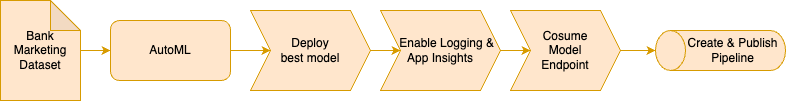

The diagram above was exported from draw.io. Its source (the exported page's mxGraphModel, read from the mxfile embedded in the PNG):
<mxGraphModel dx="1242" dy="820" grid="1" gridSize="10" guides="1" tooltips="1" connect="1" arrows="1" fold="1" page="1" pageScale="1" pageWidth="827" pageHeight="1169" math="0" shadow="0">
  <root>
    <mxCell id="0" />
    <mxCell id="1" parent="0" />
    <mxCell id="dvcPgsnfez7f8Mr6v1Gb-7" style="edgeStyle=orthogonalEdgeStyle;rounded=0;orthogonalLoop=1;jettySize=auto;html=1;entryX=0;entryY=0.5;entryDx=0;entryDy=0;fillColor=#ffe6cc;strokeColor=#d79b00;" edge="1" parent="1" source="dvcPgsnfez7f8Mr6v1Gb-1" target="dvcPgsnfez7f8Mr6v1Gb-2">
      <mxGeometry relative="1" as="geometry" />
    </mxCell>
    <mxCell id="dvcPgsnfez7f8Mr6v1Gb-1" value="Bank Marketing Dataset" style="shape=note;whiteSpace=wrap;html=1;backgroundOutline=1;darkOpacity=0.05;fillColor=#ffe6cc;strokeColor=#d79b00;" vertex="1" parent="1">
      <mxGeometry x="20" y="160" width="80" height="100" as="geometry" />
    </mxCell>
    <mxCell id="dvcPgsnfez7f8Mr6v1Gb-8" value="" style="edgeStyle=orthogonalEdgeStyle;rounded=0;orthogonalLoop=1;jettySize=auto;html=1;fillColor=#ffe6cc;strokeColor=#d79b00;" edge="1" parent="1" source="dvcPgsnfez7f8Mr6v1Gb-2" target="dvcPgsnfez7f8Mr6v1Gb-3">
      <mxGeometry relative="1" as="geometry" />
    </mxCell>
    <mxCell id="dvcPgsnfez7f8Mr6v1Gb-2" value="AutoML" style="rounded=1;whiteSpace=wrap;html=1;fillColor=#ffe6cc;strokeColor=#d79b00;" vertex="1" parent="1">
      <mxGeometry x="130" y="180" width="120" height="60" as="geometry" />
    </mxCell>
    <mxCell id="dvcPgsnfez7f8Mr6v1Gb-10" style="edgeStyle=orthogonalEdgeStyle;rounded=0;orthogonalLoop=1;jettySize=auto;html=1;exitX=1;exitY=0.5;exitDx=0;exitDy=0;fillColor=#ffe6cc;strokeColor=#d79b00;" edge="1" parent="1" source="dvcPgsnfez7f8Mr6v1Gb-3" target="dvcPgsnfez7f8Mr6v1Gb-4">
      <mxGeometry relative="1" as="geometry" />
    </mxCell>
    <mxCell id="dvcPgsnfez7f8Mr6v1Gb-3" value="Deploy &lt;br&gt;best model" style="shape=step;perimeter=stepPerimeter;whiteSpace=wrap;html=1;fixedSize=1;fillColor=#ffe6cc;strokeColor=#d79b00;" vertex="1" parent="1">
      <mxGeometry x="270" y="170" width="120" height="80" as="geometry" />
    </mxCell>
    <mxCell id="dvcPgsnfez7f8Mr6v1Gb-11" style="edgeStyle=orthogonalEdgeStyle;rounded=0;orthogonalLoop=1;jettySize=auto;html=1;exitX=1;exitY=0.5;exitDx=0;exitDy=0;entryX=0;entryY=0.5;entryDx=0;entryDy=0;fillColor=#ffe6cc;strokeColor=#d79b00;" edge="1" parent="1" source="dvcPgsnfez7f8Mr6v1Gb-4" target="dvcPgsnfez7f8Mr6v1Gb-5">
      <mxGeometry relative="1" as="geometry" />
    </mxCell>
    <mxCell id="dvcPgsnfez7f8Mr6v1Gb-4" value="&amp;nbsp; &amp;nbsp; Enable Logging &amp;amp; App Insights" style="shape=step;perimeter=stepPerimeter;whiteSpace=wrap;html=1;fixedSize=1;fillColor=#ffe6cc;strokeColor=#d79b00;" vertex="1" parent="1">
      <mxGeometry x="400" y="170" width="120" height="80" as="geometry" />
    </mxCell>
    <mxCell id="dvcPgsnfez7f8Mr6v1Gb-13" value="" style="edgeStyle=orthogonalEdgeStyle;rounded=0;orthogonalLoop=1;jettySize=auto;html=1;fillColor=#ffe6cc;strokeColor=#d79b00;" edge="1" parent="1" source="dvcPgsnfez7f8Mr6v1Gb-5" target="dvcPgsnfez7f8Mr6v1Gb-6">
      <mxGeometry relative="1" as="geometry" />
    </mxCell>
    <mxCell id="dvcPgsnfez7f8Mr6v1Gb-5" value="Cosume&lt;br&gt;Model&lt;br&gt;Endpoint" style="shape=step;perimeter=stepPerimeter;whiteSpace=wrap;html=1;fixedSize=1;fillColor=#ffe6cc;strokeColor=#d79b00;" vertex="1" parent="1">
      <mxGeometry x="530" y="170" width="110" height="80" as="geometry" />
    </mxCell>
    <mxCell id="dvcPgsnfez7f8Mr6v1Gb-6" value="Create &amp;amp; Publish Pipeline" style="shape=cylinder3;whiteSpace=wrap;html=1;boundedLbl=1;backgroundOutline=1;size=15;rotation=0;direction=north;fillColor=#ffe6cc;strokeColor=#d79b00;" vertex="1" parent="1">
      <mxGeometry x="675" y="190" width="130" height="40" as="geometry" />
    </mxCell>
  </root>
</mxGraphModel>